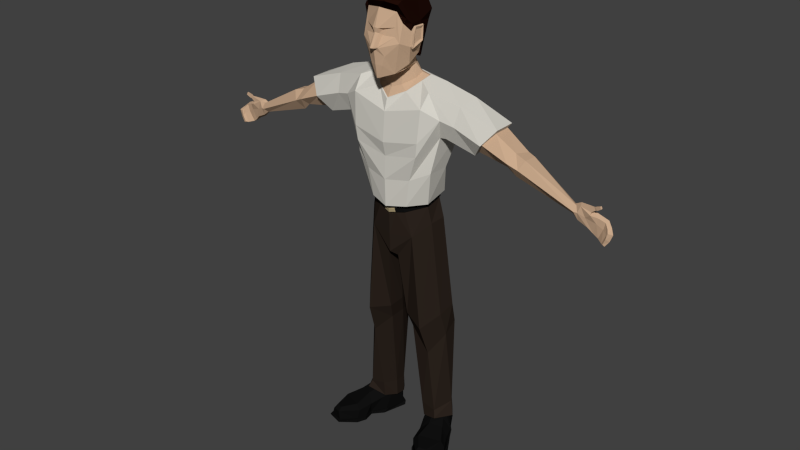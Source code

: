 # Source: father.blend  (saved by Blender 2.74.0; exported with 4.5.12 LTS)
import bpy
from mathutils import Matrix  # noqa: F401  (used for matrix-valued properties, if any)

bpy.ops.wm.read_factory_settings(use_empty=True)
scene = bpy.context.scene
scene.name = 'Scene'

# ---- collections
col_collection_1 = bpy.data.collections.new('Collection 1'); scene.collection.children.link(col_collection_1)

# ---- materials (node trees are filled in below, after node groups)
mat_character_dad_skin = bpy.data.materials.new('character.dad.skin')
mat_character_dad_skin.alpha_threshold = 0.0
mat_character_dad_skin.diffuse_color = (0.5906, 0.402, 0.2664, 1.0)
mat_character_dad_skin.specular_color = (0.0, 0.0, 0.0)
mat_character_dad_skin.roughness = 0.5
mat_character_dad_hair = bpy.data.materials.new('character.dad.hair')
mat_character_dad_hair.alpha_threshold = 0.0
mat_character_dad_hair.diffuse_color = (0.01444, 0.004025, 0.002428, 1.0)
mat_character_dad_hair.specular_color = (0.0, 0.0, 0.0)
mat_character_dad_hair.roughness = 0.5
mat_character_dad_tshirt = bpy.data.materials.new('character.dad.tshirt')
mat_character_dad_tshirt.alpha_threshold = 0.0
mat_character_dad_tshirt.diffuse_color = (0.6584, 0.6376, 0.5776, 1.0)
mat_character_dad_tshirt.specular_color = (0.0, 0.0, 0.0)
mat_character_dad_tshirt.roughness = 0.5
mat_character_dad_pants = bpy.data.materials.new('character.dad.pants')
mat_character_dad_pants.alpha_threshold = 0.0
mat_character_dad_pants.diffuse_color = (0.02519, 0.01764, 0.01298, 1.0)
mat_character_dad_pants.specular_color = (0.0, 0.0, 0.0)
mat_character_dad_pants.roughness = 0.5
mat_character_dad_belt = bpy.data.materials.new('character.dad.belt')
mat_character_dad_belt.alpha_threshold = 0.0
mat_character_dad_belt.diffuse_color = (0.005605, 0.005605, 0.005605, 1.0)
mat_character_dad_belt.specular_color = (0.0, 0.0, 0.0)
mat_character_dad_belt.roughness = 0.5
mat_character_dad_belt_2 = bpy.data.materials.new('character.dad.belt.2')
mat_character_dad_belt_2.alpha_threshold = 0.0
mat_character_dad_belt_2.diffuse_color = (0.3763, 0.3005, 0.1714, 1.0)
mat_character_dad_belt_2.specular_color = (0.0, 0.0, 0.0)
mat_character_dad_belt_2.roughness = 0.5

# ---- material node trees
mat_character_dad_skin.use_nodes = True; mat_character_dad_skin.node_tree.nodes.clear()
_N = mat_character_dad_skin.node_tree.nodes; _L = mat_character_dad_skin.node_tree.links
n0 = _N.new('ShaderNodeOutputMaterial'); n0.name = 'Material Output'; n0.location = (300, 300)
n1 = _N.new('ShaderNodeBsdfDiffuse'); n1.name = 'Diffuse BSDF'; n1.location = (10, 300)
n1.inputs[0].default_value = (0.5926, 0.4017, 0.2646, 1.0)
_L.new(n1.outputs[0], n0.inputs[0])
n0.is_active_output = True
mat_character_dad_hair.use_nodes = True; mat_character_dad_hair.node_tree.nodes.clear()
_N = mat_character_dad_hair.node_tree.nodes; _L = mat_character_dad_hair.node_tree.links
n0 = _N.new('ShaderNodeOutputMaterial'); n0.name = 'Material Output'; n0.location = (300, 300)
n1 = _N.new('ShaderNodeBsdfDiffuse'); n1.name = 'Diffuse BSDF'; n1.location = (10, 300)
n1.inputs[0].default_value = (0.01467, 0.004153, 0.002416, 1.0)
_L.new(n1.outputs[0], n0.inputs[0])
n0.is_active_output = True
mat_character_dad_tshirt.use_nodes = True; mat_character_dad_tshirt.node_tree.nodes.clear()
_N = mat_character_dad_tshirt.node_tree.nodes; _L = mat_character_dad_tshirt.node_tree.links
n0 = _N.new('ShaderNodeOutputMaterial'); n0.name = 'Material Output'; n0.location = (300, 300)
n1 = _N.new('ShaderNodeBsdfDiffuse'); n1.name = 'Diffuse BSDF'; n1.location = (10, 300)
n1.inputs[0].default_value = (0.6619, 0.641, 0.5807, 1.0)
_L.new(n1.outputs[0], n0.inputs[0])
n0.is_active_output = True
mat_character_dad_pants.use_nodes = True; mat_character_dad_pants.node_tree.nodes.clear()
_N = mat_character_dad_pants.node_tree.nodes; _L = mat_character_dad_pants.node_tree.links
n0 = _N.new('ShaderNodeOutputMaterial'); n0.name = 'Material Output'; n0.location = (300, 300)
n1 = _N.new('ShaderNodeBsdfDiffuse'); n1.name = 'Diffuse BSDF'; n1.location = (10, 300)
n1.inputs[0].default_value = (0.02539, 0.01744, 0.01295, 1.0)
_L.new(n1.outputs[0], n0.inputs[0])
n0.is_active_output = True
mat_character_dad_belt.use_nodes = True; mat_character_dad_belt.node_tree.nodes.clear()
_N = mat_character_dad_belt.node_tree.nodes; _L = mat_character_dad_belt.node_tree.links
n0 = _N.new('ShaderNodeOutputMaterial'); n0.name = 'Material Output'; n0.location = (300, 300)
n1 = _N.new('ShaderNodeBsdfDiffuse'); n1.name = 'Diffuse BSDF'; n1.location = (10, 300)
n1.inputs[0].default_value = (0.005605, 0.005605, 0.005605, 1.0)
_L.new(n1.outputs[0], n0.inputs[0])
n0.is_active_output = True
mat_character_dad_belt_2.use_nodes = True; mat_character_dad_belt_2.node_tree.nodes.clear()
_N = mat_character_dad_belt_2.node_tree.nodes; _L = mat_character_dad_belt_2.node_tree.links
n0 = _N.new('ShaderNodeOutputMaterial'); n0.name = 'Material Output'; n0.location = (300, 300)
n1 = _N.new('ShaderNodeBsdfDiffuse'); n1.name = 'Diffuse BSDF'; n1.location = (10, 300)
n1.inputs[0].default_value = (0.3757, 0.3026, 0.1716, 1.0)
_L.new(n1.outputs[0], n0.inputs[0])
n0.is_active_output = True

# ---- world
world_world = bpy.data.worlds.new('World'); scene.world = world_world
world_world.color = (0.05088, 0.05088, 0.05088)
world_world.use_sun_shadow = False
world_world.sun_shadow_jitter_overblur = 0.0
world_world.cycles.sampling_method = 'MANUAL'
world_world.cycles.sample_map_resolution = 256

# ---- meshes
me_cube_001 = bpy.data.meshes.new('Cube.001')
me_cube_001.from_pydata([(0.4292, -0.4273, 0.02061), (0.5053, -0.02438, 0.01437), (0.154, 0.1747, 0.006615), (0.2874, -0.1402, 0.01437), (0.552, -0.3913, 0.02061), (0.5902, -0.1989, 0.002071), (0.294, 0.2511, 0.006615), (0.3141, -0.3069, 0.002071), (0.2214, -0.04103, 0.002071), (0.4433, 0.07234, 0.002071), (0.4321, -0.4348, 0.03856), (0.5053, -0.02438, 0.03856), (0.1619, 0.1923, 0.03856), (0.2874, -0.1402, 0.03856), (0.555, -0.3988, 0.03856), (0.5902, -0.1989, 0.03856), (0.289, 0.2638, 0.03856), (0.3141, -0.3069, 0.03856), (0.2064, -0.002695, 0.03856), (0.4283, 0.1107, 0.03856), (0.4297, -0.4123, 0.03856), (0.4922, -0.02685, 0.03856), (0.1774, 0.1738, 0.03856), (0.2948, -0.1368, 0.03856), (0.5431, -0.3792, 0.03856), (0.5748, -0.1928, 0.03856), (0.2946, 0.24, 0.03856), (0.3201, -0.2925, 0.03856), (0.2184, -0.01006, 0.03856), (0.4239, 0.09659, 0.03856), (0.438, -0.4113, 0.125), (0.48, 0.02588, 0.1259), (0.1774, 0.1738, 0.1596), (0.2356, -0.04647, 0.1676), (0.5201, -0.3859, 0.1111), (0.5656, -0.1692, 0.08486), (0.2946, 0.24, 0.1596), (0.3099, -0.2805, 0.1216), (0.1993, 0.04351, 0.1833), (0.4099, 0.1482, 0.1633), (0.5364, -0.1837, 0.1438), (0.4589, -0.0654, 0.1849), (0.3524, -0.2626, 0.1643), (0.4435, -0.3741, 0.1497), (0.3474, -0.1058, 0.2008), (0.5053, -0.3568, 0.1416), (0.4168, 0.00203, 0.2243), (0.318, -0.0304, 0.2301), (0.5505, -0.09984, 0.002071), (0.2798, -0.2253, 0.002071), (0.5505, -0.09984, 0.03736), (0.2798, -0.2253, 0.03736), (0.535, -0.09802, 0.03736), (0.2862, -0.2161, 0.03736), (0.5108, -0.06817, 0.1112), (0.2801, -0.1512, 0.1375), (0.4099, 0.04985, 0.2445), (0.2101, 0.1695, 0.2768), (0.2778, 0.01466, 0.2564), (0.2934, 0.2165, 0.2768), (0.2402, 0.05915, 0.25), (0.3939, 0.1128, 0.2504), (0.3983, 0.02434, 0.2679), (0.3272, 0.007371, 0.2776), (0.2551, -0.06723, 2.302), (0.3352, -0.1573, 3.245), (0.235, 0.1066, 2.327), (0.3598, 0.03631, 3.291), (0.2906, 0.1206, 2.335), (0.3062, -0.1085, 2.299), (0.3622, 0.03754, 2.588), (0.3622, -0.1552, 2.591), (0.2166, -0.08316, 3.295), (0.2305, 0.009326, 3.323), (0.4212, -0.1189, 2.896), (0.2547, 0.1918, 3.086), (0.09679, 0.1587, 2.332), (0.1696, 0.1839, 2.343), (0.2309, 0.1968, 2.525), (0.1083, 0.05674, 3.323), (0.2436, 0.216, 2.676), (0.4353, 0.1285, 2.903), (0.1696, -0.2156, 2.276), (0.3227, -0.2405, 3.131), (0.2089, -0.2273, 2.514), (0.2909, -0.2544, 2.738), (0.1292, -0.1724, 3.213), (0.1021, -0.1757, 2.263), (1.668, 0.04685, 2.579), (1.705, -0.04453, 2.625), (1.677, -0.01776, 2.51), (1.658, -0.03169, 2.589), (0.7217, -0.08046, 2.822), (0.7472, 0.1119, 2.88), (0.9157, 0.1008, 3.076), (0.9159, -0.08688, 3.073), (0.7606, 0.08993, 2.896), (0.8922, 0.08111, 3.04), (0.7396, -0.06129, 2.853), (0.8922, -0.06687, 3.037), (1.108, 0.04761, 2.767), (1.161, 0.05143, 2.892), (1.07, -0.04223, 2.741), (1.157, -0.06444, 2.896), (1.002, -0.0602, 2.803), (1.065, -0.05221, 2.925), (1.03, 0.04876, 2.811), (1.101, 0.0646, 2.907), (0.46, -0.1795, 3.059), (0.3068, -0.2597, 2.858), (1.679, 0.00635, 2.655), (0.8188, -0.1594, 2.947), (0.8159, -0.1329, 2.945), (1.119, -0.1027, 2.819), (1.036, -0.1243, 2.857), (1.548, 0.03017, 2.598), (1.556, 0.004837, 2.656), (1.55, -0.01796, 2.585), (1.58, -0.02845, 2.66), (1.572, -0.05369, 2.616), (0.478, -0.1197, 2.903), (0.5947, -0.108, 3.181), (0.491, 0.1251, 2.964), (0.613, 0.06239, 3.216), (0.575, -0.1603, 3.031), (0.2887, 0.2308, 2.883), (0.4343, 0.1789, 3.061), (1.644, 0.03682, 2.51), (0.8315, 0.1451, 2.978), (0.8264, 0.1208, 2.968), (1.126, 0.09973, 2.817), (1.065, 0.09191, 2.859), (1.557, 0.02831, 2.62), (0.5642, 0.1629, 3.085), (1.592, 0.03558, 2.559), (1.601, 0.006314, 2.679), (1.6, -0.04671, 2.614), (1.596, -0.02493, 2.549), (1.622, -0.04156, 2.672), (1.597, 0.04284, 2.609), (1.719, -0.002981, 2.469), (1.746, -0.01957, 2.561), (1.715, 0.03809, 2.473), (1.763, -0.01986, 2.609), (1.765, 0.01017, 2.625), (1.743, 0.03971, 2.554), (1.686, -0.0357, 2.684), (1.706, -0.03454, 2.646), (1.707, -0.01055, 2.647), (1.685, -0.0127, 2.688), (1.728, -0.03364, 2.692), (1.739, -0.03291, 2.671), (1.737, -0.018, 2.675), (1.73, -0.01889, 2.69), (1.738, -0.03666, 2.702), (1.752, -0.03756, 2.674), (1.754, -0.01772, 2.681), (1.744, -0.01754, 2.7), (1.776, -0.04255, 2.717), (1.786, -0.04324, 2.696), (1.788, -0.02823, 2.7), (1.78, -0.02809, 2.716), (1.822, -0.04636, 2.434), (1.844, -0.05027, 2.483), (1.838, -0.04278, 2.422), (1.857, -0.04487, 2.529), (1.894, -0.03487, 2.528), (1.873, -0.0377, 2.47), (1.802, 0.03979, 2.527), (1.824, 0.02012, 2.599), (1.762, 0.04205, 2.438), (1.815, -0.01084, 2.588), (1.799, -0.009832, 2.529), (1.757, 0.0009813, 2.442), (1.862, -0.002566, 2.562), (1.838, -0.03154, 2.508), (1.847, 0.009497, 2.501), (1.817, 0.008865, 2.421), (1.844, -0.03132, 2.556), (1.803, -0.02916, 2.429), (0.3021, -0.05493, 2.108), (0.3185, 0.07999, 2.122), (0.1192, 0.2293, 2.198), (0.1981, -0.1775, 1.997), (0.2045, 0.1998, 1.935), (0.1069, 0.2412, 2.03), (0.04792, -0.1668, 1.784), (0.09485, 0.1857, 1.809), (0.06902, 0.1905, 1.881), (0.4511, 0.09143, 0.2214), (0.3329, 0.2455, 0.1756), (0.3764, -0.07439, 0.2438), (0.2257, 0.2517, 0.1384), (0.2247, -0.02489, 0.1879), (0.163, 0.1663, 0.166), (0.0886, -0.09769, 1.216), (0.1196, 0.1783, 1.26), (0.2587, 0.1882, 1.342), (0.2736, -0.1631, 1.158), (0.4004, 0.117, 1.325), (0.3845, -0.02441, 1.278), (0.1463, 0.2222, 1.105), (0.2697, 0.2452, 1.197), (0.3831, 0.1767, 1.133), (0.1135, -0.04867, 1.077), (0.2951, -0.07231, 0.8868), (0.3959, 0.04117, 1.059), (0.1613, 0.1661, 0.3355), (0.2228, 0.2251, 0.3466), (0.3226, 0.2332, 0.3577), (0.2192, -0.0445, 0.3367), (0.3527, -0.04818, 0.3063), (0.4198, 0.1137, 0.3508), (0.398, 0.05403, 0.2312), (0.2244, 0.158, 0.2593), (0.2832, 0.02345, 0.2416), (0.2967, 0.1989, 0.2593), (0.2505, 0.06211, 0.236), (0.384, 0.1087, 0.2363), (0.3879, 0.03186, 0.2516), (0.3261, 0.01711, 0.26), (0.3508, 0.05864, 0.5579), (0.2189, 0.1454, 0.5579), (0.2636, 0.03314, 0.5579), (0.2739, 0.1794, 0.5579), (0.2387, 0.06538, 0.5579), (0.3403, 0.1042, 0.5579), (0.3432, 0.04015, 0.5579), (0.2962, 0.02785, 0.5579), (0.2109, -0.08165, 3.294), (0.2241, 0.005685, 3.32), (0.1086, 0.05046, 3.32), (0.1283, -0.1659, 3.216), (0.2109, -0.08165, 3.286), (0.2241, 0.005685, 3.312), (0.1086, 0.05046, 3.312), (0.1283, -0.1659, 3.208), (0.1589, -0.07761, 3.305), (0.1631, -0.01599, 3.337), (0.07916, 0.02845, 3.348), (0.07824, -0.157, 3.253), (0.1254, -0.1008, 3.388), (0.1314, -0.05426, 3.41), (0.08219, -0.001215, 3.433), (0.07783, -0.1445, 3.369), (0.1345, -0.2821, 3.851), (0.1071, -0.2734, 3.373), (0.1696, -0.2973, 3.622), (0.2241, -0.1191, 3.587), (0.1833, -0.08682, 3.513), (0.1349, -0.1999, 3.391), (0.1342, -0.06253, 3.471), (0.1042, -0.01125, 3.478), (0.2104, -0.2205, 3.588), (0.1785, -0.1917, 3.447), (0.1524, -0.1469, 3.424), (0.133, -0.2939, 3.735), (0.2215, -0.1274, 3.715), (0.2144, -0.2156, 3.707), (0.03504, -0.381, 3.592), (0.02459, -0.3654, 3.727), (0.02947, -0.3346, 3.347), (0.05101, -0.3499, 3.444), (0.0725, -0.3491, 3.517), (0.02376, -0.3515, 3.687), (0.04453, -0.326, 3.717), (0.1333, -0.3024, 3.666), (0.1113, -0.1791, 2.248), (0.09895, 0.1622, 2.33), (0.243, 0.1008, 2.319), (0.2596, -0.06927, 2.295), (0.2582, 0.09663, 2.28), (0.1287, -0.1788, 2.198), (0.103, 0.1757, 2.304), (0.2681, -0.0664, 2.257), (0.05565, -0.2017, 2.184), (0.04943, -0.2018, 2.234), (0.1298, -0.1823, 2.202), (0.1113, -0.1863, 2.239), (0.1026, 0.1841, 2.311), (0.09826, 0.168, 2.33), (0.2775, -0.06793, 2.256), (0.2684, -0.0737, 2.283), (0.2509, 0.104, 2.316), (0.04579, -0.2092, 2.227), (0.2669, 0.1025, 2.286), (0.05239, -0.2055, 2.19), (0.0492, -0.2122, 2.193), (0.04457, -0.2148, 2.219), (0.03923, -0.3321, 3.67), (0.218, -0.2074, 3.569), (0.2355, -0.1131, 3.617), (0.2404, -0.113, 3.747), (0.2238, -0.1933, 3.742), (0.229, -0.2051, 3.579), (0.2467, -0.1209, 3.624), (0.2517, -0.1208, 3.739), (0.2361, -0.1854, 3.738), (0.2212, -0.2084, 3.677), (0.2201, -0.2176, 3.594), (0.225, -0.21, 3.595), (0.2272, -0.196, 3.661), (0.2274, -0.193, 3.63), (0.2241, -0.1828, 3.606), (0.2358, -0.1286, 3.635), (0.2392, -0.1259, 3.718), (0.2284, -0.1784, 3.716), (0.2216, -0.186, 3.616), (0.2224, -0.1866, 3.661), (0.2228, -0.1815, 3.637), (0.1782, -0.2664, 3.769), (0.201, -0.351, 3.926), (0.2131, -0.3297, 3.952), (0.1677, -0.0922, 3.976), (0.1662, 0.02642, 3.915), (0.2227, -0.1195, 3.768), (0.2274, -0.09679, 3.616), (0.1945, 0.0509, 3.816), (0.175, 0.03866, 3.736), (0.1522, 0.005261, 3.556), (0.1803, -0.06482, 3.476), (0.1425, -0.06088, 3.487), (0.1379, -0.003508, 3.465), (0.2248, -0.2154, 3.766), (0.2141, -0.2663, 3.808), (-0.4292, -0.4273, 0.02061), (-0.5053, -0.02438, 0.01437), (-0.154, 0.1747, 0.006615), (-0.2874, -0.1402, 0.01437), (-0.552, -0.3913, 0.02061), (-0.5902, -0.1989, 0.002071), (-0.294, 0.2511, 0.006615), (-0.3141, -0.3069, 0.002071), (-0.2214, -0.04103, 0.002071), (-0.4433, 0.07234, 0.002071), (-0.4321, -0.4348, 0.03856), (-0.5053, -0.02438, 0.03856), (-0.1619, 0.1923, 0.03856), (-0.2874, -0.1402, 0.03856), (-0.555, -0.3988, 0.03856), (-0.5902, -0.1989, 0.03856), (-0.289, 0.2638, 0.03856), (-0.3141, -0.3069, 0.03856), (-0.2064, -0.002695, 0.03856), (-0.4283, 0.1107, 0.03856), (-0.4297, -0.4123, 0.03856), (-0.4922, -0.02685, 0.03856), (-0.1774, 0.1738, 0.03856), (-0.2948, -0.1368, 0.03856), (-0.5431, -0.3792, 0.03856), (-0.5748, -0.1928, 0.03856), (-0.2946, 0.24, 0.03856), (-0.3201, -0.2925, 0.03856), (-0.2184, -0.01006, 0.03856), (-0.4239, 0.09659, 0.03856), (-0.438, -0.4113, 0.125), (-0.48, 0.02588, 0.1259), (-0.1774, 0.1738, 0.1596), (-0.2356, -0.04647, 0.1676), (-0.5201, -0.3859, 0.1111), (-0.5656, -0.1692, 0.08486), (-0.2946, 0.24, 0.1596), (-0.3099, -0.2805, 0.1216), (-0.1993, 0.04351, 0.1833), (-0.4099, 0.1482, 0.1633), (-0.5364, -0.1837, 0.1438), (-0.4589, -0.0654, 0.1849), (-0.3524, -0.2626, 0.1643), (-0.4435, -0.3741, 0.1497), (-0.3474, -0.1058, 0.2008), (-0.5053, -0.3568, 0.1416), (-0.4168, 0.00203, 0.2243), (-0.318, -0.0304, 0.2301), (-0.5505, -0.09984, 0.002071), (-0.2798, -0.2253, 0.002071), (-0.5505, -0.09984, 0.03736), (-0.2798, -0.2253, 0.03736), (-0.535, -0.09802, 0.03736), (-0.2862, -0.2161, 0.03736), (-0.5108, -0.06817, 0.1112), (-0.2801, -0.1512, 0.1375), (-0.4099, 0.04985, 0.2445), (-0.2101, 0.1695, 0.2768), (-0.2778, 0.01466, 0.2564), (-0.2934, 0.2165, 0.2768), (-0.2402, 0.05915, 0.25), (-0.3939, 0.1128, 0.2504), (-0.3983, 0.02434, 0.2679), (-0.3272, 0.007371, 0.2776), (-0.2551, -0.06723, 2.302), (-0.3352, -0.1573, 3.245), (-0.235, 0.1066, 2.327), (-0.3598, 0.03631, 3.291), (-0.2906, 0.1206, 2.335), (-0.3062, -0.1085, 2.299), (-0.3622, 0.03754, 2.588), (-0.3622, -0.1552, 2.591), (-0.2166, -0.08316, 3.295), (-0.2305, 0.009326, 3.323), (-0.4212, -0.1189, 2.896), (-0.2547, 0.1918, 3.086), (-0.09679, 0.1587, 2.332), (-0.1696, 0.1839, 2.343), (-0.2309, 0.1968, 2.525), (-0.1083, 0.05674, 3.323), (-0.2436, 0.216, 2.676), (-0.4353, 0.1285, 2.903), (-0.1696, -0.2156, 2.276), (-0.3227, -0.2405, 3.131), (-0.2089, -0.2273, 2.514), (-0.2909, -0.2544, 2.738), (-0.1292, -0.1724, 3.213), (-0.1021, -0.1757, 2.263), (-1.668, 0.04685, 2.579), (-1.705, -0.04453, 2.625), (-1.677, -0.01776, 2.51), (-1.658, -0.03169, 2.589), (-0.7217, -0.08046, 2.822), (-0.7472, 0.1119, 2.88), (-0.9157, 0.1008, 3.076), (-0.9159, -0.08688, 3.073), (-0.7606, 0.08993, 2.896), (-0.8922, 0.08111, 3.04), (-0.7396, -0.06129, 2.853), (-0.8922, -0.06687, 3.037), (-1.108, 0.04761, 2.767), (-1.161, 0.05143, 2.892), (-1.07, -0.04223, 2.741), (-1.157, -0.06444, 2.896), (-1.002, -0.0602, 2.803), (-1.065, -0.05221, 2.925), (-1.03, 0.04876, 2.811), (-1.101, 0.0646, 2.907), (-0.46, -0.1795, 3.059), (-0.3068, -0.2597, 2.858), (-1.679, 0.00635, 2.655), (-0.8188, -0.1594, 2.947), (-0.8159, -0.1329, 2.945), (-1.119, -0.1027, 2.819), (-1.036, -0.1243, 2.857), (-1.548, 0.03017, 2.598), (-1.556, 0.004837, 2.656), (-1.55, -0.01796, 2.585), (-1.58, -0.02845, 2.66), (-1.572, -0.05369, 2.616), (-0.478, -0.1197, 2.903), (-0.5947, -0.108, 3.181), (-0.491, 0.1251, 2.964), (-0.613, 0.06239, 3.216), (-0.575, -0.1603, 3.031), (-0.2887, 0.2308, 2.883), (-0.4343, 0.1789, 3.061), (-1.644, 0.03682, 2.51), (-0.8315, 0.1451, 2.978), (-0.8264, 0.1208, 2.968), (-1.126, 0.09973, 2.817), (-1.065, 0.09191, 2.859), (-1.557, 0.02831, 2.62), (-0.5642, 0.1629, 3.085), (-1.592, 0.03558, 2.559), (-1.601, 0.006314, 2.679), (-1.6, -0.04671, 2.614), (-1.596, -0.02493, 2.549), (-1.622, -0.04156, 2.672), (-1.597, 0.04284, 2.609), (-1.719, -0.002981, 2.469), (-1.746, -0.01957, 2.561), (-1.715, 0.03809, 2.473), (-1.763, -0.01986, 2.609), (-1.765, 0.01017, 2.625), (-1.743, 0.03971, 2.554), (-1.686, -0.0357, 2.684), (-1.706, -0.03454, 2.646), (-1.707, -0.01055, 2.647), (-1.685, -0.0127, 2.688), (-1.728, -0.03364, 2.692), (-1.739, -0.03291, 2.671), (-1.737, -0.018, 2.675), (-1.73, -0.01889, 2.69), (-1.738, -0.03666, 2.702), (-1.752, -0.03756, 2.674), (-1.754, -0.01772, 2.681), (-1.744, -0.01754, 2.7), (-1.776, -0.04255, 2.717), (-1.786, -0.04324, 2.696), (-1.788, -0.02823, 2.7), (-1.78, -0.02809, 2.716), (-1.822, -0.04636, 2.434), (-1.844, -0.05027, 2.483), (-1.838, -0.04278, 2.422), (-1.857, -0.04487, 2.529), (-1.894, -0.03487, 2.528), (-1.873, -0.0377, 2.47), (-1.802, 0.03979, 2.527), (-1.824, 0.02012, 2.599), (-1.762, 0.04205, 2.438), (-1.815, -0.01084, 2.588), (-1.799, -0.009832, 2.529), (-1.757, 0.0009813, 2.442), (-1.862, -0.002566, 2.562), (-1.838, -0.03154, 2.508), (-1.847, 0.009497, 2.501), (-1.817, 0.008865, 2.421), (-1.844, -0.03132, 2.556), (-1.803, -0.02916, 2.429), (-0.3021, -0.05493, 2.108), (-0.3185, 0.07999, 2.122), (-0.1192, 0.2293, 2.198), (-0.1981, -0.1775, 1.997), (-0.2045, 0.1998, 1.935), (-0.1069, 0.2412, 2.03), (-0.04792, -0.1668, 1.784), (-0.09485, 0.1857, 1.809), (-0.06902, 0.1905, 1.881), (-0.4511, 0.09143, 0.2214), (-0.3329, 0.2455, 0.1756), (-0.3764, -0.07439, 0.2438), (-0.2257, 0.2517, 0.1384), (-0.2247, -0.02489, 0.1879), (-0.163, 0.1663, 0.166), (-0.0886, -0.09769, 1.216), (-0.1196, 0.1783, 1.26), (-0.2587, 0.1882, 1.342), (-0.2736, -0.1631, 1.158), (-0.4004, 0.117, 1.325), (-0.3845, -0.02441, 1.278), (-0.1463, 0.2222, 1.105), (-0.2697, 0.2452, 1.197), (-0.3831, 0.1767, 1.133), (-0.1135, -0.04867, 1.077), (-0.2951, -0.07231, 0.8868), (-0.3959, 0.04117, 1.059), (-0.1613, 0.1661, 0.3355), (-0.2228, 0.2251, 0.3466), (-0.3226, 0.2332, 0.3577), (-0.2192, -0.0445, 0.3367), (-0.3527, -0.04818, 0.3063), (-0.4198, 0.1137, 0.3508), (-0.398, 0.05403, 0.2312), (-0.2244, 0.158, 0.2593), (-0.2832, 0.02345, 0.2416), (-0.2967, 0.1989, 0.2593), (-0.2505, 0.06211, 0.236), (-0.384, 0.1087, 0.2363), (-0.3879, 0.03186, 0.2516), (-0.3261, 0.01711, 0.26), (-0.3508, 0.05864, 0.5579), (-0.2189, 0.1454, 0.5579), (-0.2636, 0.03314, 0.5579), (-0.2739, 0.1794, 0.5579), (-0.2387, 0.06538, 0.5579), (-0.3403, 0.1042, 0.5579), (-0.3432, 0.04015, 0.5579), (-0.2962, 0.02785, 0.5579), (-0.2109, -0.08165, 3.294), (-0.2241, 0.005685, 3.32), (-0.1086, 0.05046, 3.32), (-0.1283, -0.1659, 3.216), (-0.2109, -0.08165, 3.286), (-0.2241, 0.005685, 3.312), (-0.1086, 0.05046, 3.312), (-0.1283, -0.1659, 3.208), (-0.1589, -0.07761, 3.305), (-0.1631, -0.01599, 3.337), (-0.07916, 0.02845, 3.348), (-0.07824, -0.157, 3.253), (-0.1254, -0.1008, 3.388), (-0.1314, -0.05426, 3.41), (-0.08219, -0.001215, 3.433), (-0.07783, -0.1445, 3.369), (0.0, 0.2014, 3.042), (0.0, 0.1737, 2.335), (0.0, -0.2702, 3.052), (0.0, -0.2168, 2.237), (0.0, -0.2645, 2.25), (0.0, 0.2102, 2.351), (0.0, -0.2722, 2.484), (0.0, 0.2169, 2.46), (0.0, 0.09328, 3.308), (0.0, -0.2403, 3.146), (0.0, -0.2642, 2.682), (0.0, 0.2259, 2.608), (0.0, -0.2921, 2.804), (0.0, 0.2238, 2.825), (0.0, 0.2337, 2.183), (0.0, -0.2162, 1.976), (0.0, 0.2189, 2.024), (1.168e-17, -0.2107, 1.821), (0.0, 0.1582, 1.9), (0.0, 0.08496, 3.305), (0.0, -0.2301, 3.153), (0.0, 0.08496, 3.297), (0.0, -0.2301, 3.145), (0.0, 0.05136, 3.362), (0.0, -0.186, 3.225), (0.0, 0.02884, 3.454), (0.0, -0.1713, 3.35), (-0.1345, -0.2821, 3.851), (0.0, -0.3231, 3.873), (-0.1071, -0.2734, 3.373), (0.0, -0.3495, 3.338), (-0.1696, -0.2973, 3.622), (1.395e-18, -0.4261, 3.587), (-0.2241, -0.1191, 3.587), (-0.1833, -0.08682, 3.513), (0.0, -0.217, 3.349), (-0.1349, -0.1999, 3.391), (-0.1342, -0.06253, 3.471), (-0.1042, -0.01125, 3.478), (0.0, 0.0343, 3.486), (-0.2104, -0.2205, 3.588), (-0.1785, -0.1917, 3.447), (-0.1524, -0.1469, 3.424), (-0.133, -0.2939, 3.735), (0.0, -0.367, 3.73), (-0.2215, -0.1274, 3.715), (-0.2144, -0.2156, 3.707), (0.0, -0.3861, 3.575), (-0.03504, -0.381, 3.592), (-0.02459, -0.3654, 3.727), (0.0, -0.3135, 3.325), (-0.02947, -0.3346, 3.347), (-0.05101, -0.3499, 3.444), (-0.0725, -0.3491, 3.517), (-0.02376, -0.3515, 3.687), (1.754e-18, -0.3665, 3.695), (-0.04453, -0.326, 3.717), (-0.1333, -0.3024, 3.666), (-0.1113, -0.1791, 2.248), (0.0, -0.22, 2.223), (-0.09895, 0.1622, 2.33), (-0.243, 0.1008, 2.319), (0.0, 0.1762, 2.332), (-0.2596, -0.06927, 2.295), (0.0, -0.2192, 2.174), (-0.2582, 0.09663, 2.28), (-0.1287, -0.1788, 2.198), (-0.103, 0.1757, 2.304), (0.0, 0.1877, 2.302), (-0.2681, -0.0664, 2.257), (-0.05565, -0.2017, 2.184), (-0.04943, -0.2018, 2.234), (-0.1298, -0.1823, 2.202), (-0.1113, -0.1863, 2.239), (-0.1026, 0.1841, 2.311), (-0.09826, 0.168, 2.33), (0.0, 0.197, 2.311), (0.0, 0.1827, 2.332), (-0.2775, -0.06793, 2.256), (-0.2684, -0.0737, 2.283), (-0.2509, 0.104, 2.316), (-0.04579, -0.2092, 2.227), (0.0, -0.2275, 2.217), (0.0, -0.2231, 2.18), (-0.2669, 0.1025, 2.286), (-0.05239, -0.2055, 2.19), (0.0, -0.2277, 2.212), (0.0, -0.2246, 2.186), (-0.0492, -0.2122, 2.193), (-0.04457, -0.2148, 2.219), (-0.03923, -0.3321, 3.67), (-0.218, -0.2074, 3.569), (-0.2355, -0.1131, 3.617), (-0.2404, -0.113, 3.747), (-0.2238, -0.1933, 3.742), (-0.229, -0.2051, 3.579), (-0.2467, -0.1209, 3.624), (-0.2517, -0.1208, 3.739), (-0.2361, -0.1854, 3.738), (-0.2212, -0.2084, 3.677), (-0.2201, -0.2176, 3.594), (-0.225, -0.21, 3.595), (-0.2272, -0.196, 3.661), (-0.2274, -0.193, 3.63), (-0.2241, -0.1828, 3.606), (-0.2358, -0.1286, 3.635), (-0.2392, -0.1259, 3.718), (-0.2284, -0.1784, 3.716), (-0.2216, -0.186, 3.616), (-0.2224, -0.1866, 3.661), (-0.2228, -0.1815, 3.637), (-0.1712, -0.2604, 3.768), (-0.1557, -0.2188, 3.878), (0.1025, -0.3842, 3.945), (0.1114, -0.3706, 3.97), (-0.002364, -0.09617, 4.015), (0.02108, 0.05644, 3.96), (-0.1541, -0.1702, 3.892), (-0.1605, -0.07914, 3.904), (-0.1776, 0.01406, 3.873), (-0.2221, -0.08671, 3.856), (-0.229, -0.09621, 3.621), (-0.2051, 0.05048, 3.793), (-0.1944, 0.0393, 3.69), (-0.1393, 0.01352, 3.549), (-0.1755, -0.05016, 3.5), (0.002393, 0.1167, 3.853), (0.02102, 0.1249, 3.739), (0.03441, 0.06383, 3.565), (-0.1408, -0.0331, 3.455), (-0.09904, 0.01297, 3.462), (0.02004, 0.04617, 3.466), (-0.2276, -0.1998, 3.851), (-0.1972, -0.2498, 3.84), (-0.1093, -0.3243, 3.909), (-0.1367, -0.08009, 3.977), (-0.1155, -0.2232, 3.961), (-0.1626, 0.03534, 3.894), (-0.1616, 0.08716, 3.837), (-0.04641, 0.02764, 3.464), (-0.07952, 0.04124, 3.564), (-0.1209, 0.09445, 3.737), (-3.146e-26, -0.3694, 3.451), (0.05402, 0.01432, 1.766), (0.1593, 0.07072, 0.177), (0.07738, 0.04033, 1.238), (0.1068, 0.08677, 1.091), (0.1563, 0.0608, 0.3361), (-0.05174, 0.002868, 1.752), (-0.1593, 0.07072, 0.177), (-0.07738, 0.04033, 1.238), (-0.1068, 0.08677, 1.091), (-0.1563, 0.0608, 0.3361), (0.003097, -0.01979, 1.834), (0.04964, 0.01057, 1.812), (-0.04345, 0.01057, 1.812), (0.03504, -0.381, 3.582), (-0.03504, -0.381, 3.582), (0.0, -0.4182, 3.58), (0.01752, -0.4144, 3.589), (0.01188, -0.3641, 3.693), (0.01752, -0.4104, 3.581), (-0.01752, -0.4104, 3.581), (-0.01752, -0.4144, 3.589), (-0.01188, -0.3641, 3.693)], [], [(16, 12, 22, 26), (49, 3, 1, 48), (0, 7, 5, 4), (14, 15, 25, 24), (8, 2, 6, 9), (3, 8, 9, 1), (19, 16, 26, 29), (10, 14, 24, 20), (4, 14, 10, 0), (6, 16, 19, 9), (5, 15, 14, 4), (2, 12, 16, 6), (49, 51, 13, 3), (3, 13, 18, 8), (0, 10, 17, 7), (48, 50, 15, 5), (8, 18, 12, 2), (9, 19, 11, 1), (26, 22, 32, 36), (24, 25, 35, 34), (29, 26, 36, 39), (20, 24, 34, 30), (51, 17, 27, 53), (18, 13, 23, 28), (17, 10, 20, 27), (50, 11, 21, 52), (12, 18, 28, 22), (11, 19, 29, 21), (30, 34, 45, 43), (43, 45, 40, 42), (42, 40, 41, 44), (53, 27, 37, 55), (28, 23, 33, 38), (27, 20, 30, 37), (52, 21, 31, 54), (22, 28, 38, 32), (21, 29, 39, 31), (34, 35, 40, 45), (37, 30, 43, 42), (44, 41, 46, 47), (25, 52, 54, 35), (23, 53, 55, 33), (15, 50, 52, 25), (13, 51, 53, 23), (1, 11, 50, 48), (7, 17, 51, 49), (7, 49, 48, 5), (37, 42, 44, 55), (47, 33, 55, 44), (41, 40, 35, 54), (31, 46, 41, 54), (47, 46, 62, 63), (46, 31, 56, 62), (33, 47, 63, 58), (39, 36, 59, 61), (36, 32, 57, 59), (38, 33, 58, 60), (32, 38, 60, 57), (31, 39, 61, 56), (77, 68, 66, 76), (68, 69, 64, 66), (69, 82, 87, 64), (71, 84, 82, 69), (70, 71, 69, 68), (78, 70, 68, 77), (80, 81, 70, 78), (81, 74, 71, 70), (108, 109, 85, 74), (83, 65, 72, 86), (65, 67, 73, 72), (75, 570, 578, 79), (74, 85, 84, 71), (67, 75, 79, 73), (581, 80, 78, 577), (577, 78, 77, 575), (575, 77, 76, 571), (139, 135, 110, 88), (583, 125, 80, 581), (125, 126, 81, 80), (109, 582, 580, 85), (85, 580, 576, 84), (82, 574, 573, 87), (572, 83, 86, 579), (84, 576, 574, 82), (123, 121, 95, 94), (138, 136, 91, 89), (136, 137, 90, 91), (134, 139, 88, 127), (124, 120, 92, 111), (133, 123, 94, 128), (120, 122, 93, 92), (94, 95, 99, 97), (111, 92, 98, 112), (128, 94, 97, 129), (92, 93, 96, 98), (107, 105, 103, 101), (114, 104, 102, 113), (131, 107, 101, 130), (104, 106, 100, 102), (98, 96, 106, 104), (129, 97, 107, 131), (112, 98, 104, 114), (97, 99, 105, 107), (99, 112, 114, 105), (105, 114, 113, 103), (95, 111, 112, 99), (121, 124, 111, 95), (135, 138, 146, 149), (83, 572, 582, 109), (65, 83, 108), (103, 113, 119, 118), (101, 103, 118, 116), (113, 102, 117, 119), (130, 101, 116, 132), (102, 100, 115, 117), (65, 108, 124, 121), (74, 81, 122, 120), (126, 67, 123, 133), (108, 74, 120, 124), (67, 65, 121, 123), (81, 126, 133, 122), (100, 130, 132, 115), (96, 129, 131, 106), (106, 131, 130, 100), (93, 128, 129, 96), (122, 133, 128, 93), (137, 134, 127, 90), (75, 67, 126, 125), (570, 75, 125, 583), (115, 132, 139, 134), (118, 119, 136, 138), (116, 118, 138, 135), (119, 117, 137, 136), (132, 116, 135, 139), (117, 115, 134, 137), (127, 88, 145, 142), (88, 110, 144, 145), (177, 176, 167, 164), (176, 174, 166, 167), (89, 91, 141, 143), (110, 89, 143, 144), (90, 127, 142, 140), (91, 90, 140, 141), (149, 146, 150, 153), (110, 135, 149, 148), (89, 110, 148, 147), (138, 89, 147, 146), (153, 150, 154, 157), (148, 149, 153, 152), (147, 148, 152, 151), (146, 147, 151, 150), (157, 154, 158, 161), (152, 153, 157, 156), (151, 152, 156, 155), (150, 151, 155, 154), (161, 158, 159, 160), (156, 157, 161, 160), (155, 156, 160, 159), (154, 155, 159, 158), (166, 165, 163, 167), (162, 164, 167, 163), (178, 175, 163, 165), (174, 178, 165, 166), (179, 177, 164, 162), (175, 179, 162, 163), (141, 140, 173, 172), (140, 142, 170, 173), (144, 143, 171, 169), (143, 141, 172, 171), (145, 144, 169, 168), (142, 145, 168, 170), (172, 173, 179, 175), (173, 170, 177, 179), (169, 171, 178, 174), (171, 172, 175, 178), (168, 169, 174, 176), (170, 168, 176, 177), (272, 275, 634, 585, 183), (273, 271, 181, 182), (638, 273, 182, 584), (274, 272, 183, 180), (271, 274, 180, 181), (207, 208, 192, 194), (584, 182, 185, 586), (182, 181, 184, 185), (183, 585, 587, 186), (717, 207, 194, 714), (185, 184, 187, 188), (586, 185, 188, 588), (211, 210, 193, 191), (208, 209, 190, 192), (212, 211, 191, 189), (209, 212, 189, 190), (723, 588, 188, 724), (181, 180, 200, 199), (180, 183, 198, 200), (184, 181, 199, 197), (183, 186, 195, 198), (713, 187, 196, 715), (187, 184, 197, 196), (199, 200, 206, 203), (715, 196, 201, 716), (198, 195, 204, 205), (197, 199, 203, 202), (200, 198, 205, 206), (196, 197, 202, 201), (203, 206, 212, 209), (206, 205, 211, 212), (202, 203, 209, 208), (205, 204, 210, 211), (716, 201, 207, 717), (201, 202, 208, 207), (63, 62, 219, 220), (62, 56, 213, 219), (58, 63, 220, 215), (61, 59, 216, 218), (59, 57, 214, 216), (60, 58, 215, 217), (57, 60, 217, 214), (56, 61, 218, 213), (220, 219, 227, 228), (219, 213, 221, 227), (215, 220, 228, 223), (218, 216, 224, 226), (216, 214, 222, 224), (217, 215, 223, 225), (214, 217, 225, 222), (213, 218, 226, 221), (86, 72, 229, 232), (79, 578, 589, 231), (579, 86, 232, 590), (72, 73, 230, 229), (73, 79, 231, 230), (232, 229, 233, 236), (231, 589, 591, 235), (590, 232, 236, 592), (229, 230, 234, 233), (230, 231, 235, 234), (236, 233, 237, 240), (235, 591, 593, 239), (592, 236, 240, 594), (233, 234, 238, 237), (234, 235, 239, 238), (240, 237, 241, 244), (239, 593, 595, 243), (594, 240, 244, 596), (237, 238, 242, 241), (238, 239, 243, 242), (617, 728, 732, 727), (253, 254, 249, 248), (245, 310, 324, 311), (249, 251, 321, 320), (258, 257, 315, 323), (246, 261, 620, 605, 250), (255, 254, 246, 250), (251, 252, 322, 321), (248, 249, 320, 316), (595, 609, 252, 243), (243, 252, 251, 242), (244, 250, 605, 596), (251, 249, 254, 255), (247, 246, 254, 253), (252, 609, 701, 322), (598, 245, 311, 683), (242, 251, 255, 241), (241, 255, 250, 244), (257, 258, 293, 292), (310, 258, 323, 324), (257, 248, 316, 315), (253, 258, 310, 247), (729, 259, 264, 730), (261, 246, 262), (265, 264, 289), (261, 600, 620), (246, 247, 263, 262), (264, 265, 260), (265, 256, 260), (245, 256, 247, 310), (66, 64, 270, 269), (64, 87, 267, 270), (571, 76, 268, 632), (76, 66, 269, 268), (87, 573, 629, 276, 267), (272, 274, 281, 277), (273, 638, 646, 279), (271, 273, 279, 285), (275, 272, 277, 286), (634, 275, 286, 653), (276, 629, 652, 284), (283, 282, 281, 285), (282, 278, 277, 281), (647, 280, 279, 646), (280, 283, 285, 279), (286, 284, 288, 287), (278, 284, 286, 277), (274, 271, 285, 281), (267, 276, 284, 278), (268, 269, 283, 280), (632, 268, 280, 647), (270, 267, 278, 282), (269, 270, 282, 283), (288, 656, 657, 287), (284, 652, 656, 288), (653, 286, 287, 657), (266, 265, 289), (259, 266, 289), (264, 259, 289), (292, 293, 297, 296), (290, 299, 253), (248, 257, 292, 291), (253, 248, 291, 290), (293, 258, 298), (253, 299, 298, 258), (291, 292, 296, 295), (290, 291, 295, 294), (294, 300, 299, 290), (298, 301, 297, 293), (298, 299, 300, 302, 301), (302, 300, 307, 309), (301, 302, 309, 308), (297, 301, 308, 306), (300, 294, 303, 307), (296, 297, 306, 305), (295, 296, 305, 304), (294, 295, 304, 303), (303, 304, 305, 306, 308, 309, 307), (256, 265, 266), (247, 256, 266), (312, 684, 683, 311), (686, 685, 313, 314), (323, 312, 311, 324), (319, 318, 316, 320), (315, 316, 318, 317), (696, 317, 318, 697), (319, 698, 697, 318), (322, 319, 320, 321), (698, 319, 322, 701), (315, 313, 312, 323), (313, 685, 684, 312), (686, 314, 317, 696), (313, 315, 317, 314), (341, 351, 347, 337), (374, 373, 326, 328), (325, 329, 330, 332), (339, 349, 350, 340), (333, 334, 331, 327), (328, 326, 334, 333), (344, 354, 351, 341), (335, 345, 349, 339), (329, 325, 335, 339), (331, 334, 344, 341), (330, 329, 339, 340), (327, 331, 341, 337), (374, 328, 338, 376), (328, 333, 343, 338), (325, 332, 342, 335), (373, 330, 340, 375), (333, 327, 337, 343), (334, 326, 336, 344), (351, 361, 357, 347), (349, 359, 360, 350), (354, 364, 361, 351), (345, 355, 359, 349), (376, 378, 352, 342), (343, 353, 348, 338), (342, 352, 345, 335), (375, 377, 346, 336), (337, 347, 353, 343), (336, 346, 354, 344), (355, 368, 370, 359), (368, 367, 365, 370), (367, 369, 366, 365), (378, 380, 362, 352), (353, 363, 358, 348), (352, 362, 355, 345), (377, 379, 356, 346), (347, 357, 363, 353), (346, 356, 364, 354), (359, 370, 365, 360), (362, 367, 368, 355), (369, 372, 371, 366), (350, 360, 379, 377), (348, 358, 380, 378), (340, 350, 377, 375), (338, 348, 378, 376), (326, 373, 375, 336), (332, 374, 376, 342), (332, 330, 373, 374), (362, 380, 369, 367), (372, 369, 380, 358), (366, 379, 360, 365), (356, 379, 366, 371), (372, 388, 387, 371), (371, 387, 381, 356), (358, 383, 388, 372), (364, 386, 384, 361), (361, 384, 382, 357), (363, 385, 383, 358), (357, 382, 385, 363), (356, 381, 386, 364), (402, 401, 391, 393), (393, 391, 389, 394), (394, 389, 412, 407), (396, 394, 407, 409), (395, 393, 394, 396), (403, 402, 393, 395), (405, 403, 395, 406), (406, 395, 396, 399), (433, 399, 410, 434), (408, 411, 397, 390), (390, 397, 398, 392), (400, 404, 578, 570), (399, 396, 409, 410), (392, 398, 404, 400), (581, 577, 403, 405), (577, 575, 402, 403), (575, 571, 401, 402), (464, 413, 435, 460), (583, 581, 405, 450), (450, 405, 406, 451), (434, 410, 580, 582), (410, 409, 576, 580), (407, 412, 573, 574), (572, 579, 411, 408), (409, 407, 574, 576), (448, 419, 420, 446), (463, 414, 416, 461), (461, 416, 415, 462), (459, 452, 413, 464), (449, 436, 417, 445), (458, 453, 419, 448), (445, 417, 418, 447), (419, 422, 424, 420), (436, 437, 423, 417), (453, 454, 422, 419), (417, 423, 421, 418), (432, 426, 428, 430), (439, 438, 427, 429), (456, 455, 426, 432), (429, 427, 425, 431), (423, 429, 431, 421), (454, 456, 432, 422), (437, 439, 429, 423), (422, 432, 430, 424), (424, 430, 439, 437), (430, 428, 438, 439), (420, 424, 437, 436), (446, 420, 436, 449), (460, 474, 471, 463), (408, 434, 582, 572), (390, 433, 408), (428, 443, 444, 438), (426, 441, 443, 428), (438, 444, 442, 427), (455, 457, 441, 426), (427, 442, 440, 425), (390, 446, 449, 433), (399, 445, 447, 406), (451, 458, 448, 392), (433, 449, 445, 399), (392, 448, 446, 390), (406, 447, 458, 451), (425, 440, 457, 455), (421, 431, 456, 454), (431, 425, 455, 456), (418, 421, 454, 453), (447, 418, 453, 458), (462, 415, 452, 459), (400, 450, 451, 392), (570, 583, 450, 400), (440, 459, 464, 457), (443, 463, 461, 444), (441, 460, 463, 443), (444, 461, 462, 442), (457, 464, 460, 441), (442, 462, 459, 440), (452, 467, 470, 413), (413, 470, 469, 435), (502, 489, 492, 501), (501, 492, 491, 499), (414, 468, 466, 416), (435, 469, 468, 414), (415, 465, 467, 452), (416, 466, 465, 415), (474, 478, 475, 471), (435, 473, 474, 460), (414, 472, 473, 435), (463, 471, 472, 414), (478, 482, 479, 475), (473, 477, 478, 474), (472, 476, 477, 473), (471, 475, 476, 472), (482, 486, 483, 479), (477, 481, 482, 478), (476, 480, 481, 477), (475, 479, 480, 476), (486, 485, 484, 483), (481, 485, 486, 482), (480, 484, 485, 481), (479, 483, 484, 480), (491, 492, 488, 490), (487, 488, 492, 489), (503, 490, 488, 500), (499, 491, 490, 503), (504, 487, 489, 502), (500, 488, 487, 504), (466, 497, 498, 465), (465, 498, 495, 467), (469, 494, 496, 468), (468, 496, 497, 466), (470, 493, 494, 469), (467, 495, 493, 470), (497, 500, 504, 498), (498, 504, 502, 495), (494, 499, 503, 496), (496, 503, 500, 497), (493, 501, 499, 494), (495, 502, 501, 493), (636, 508, 585, 634, 640), (637, 507, 506, 635), (638, 584, 507, 637), (639, 505, 508, 636), (635, 506, 505, 639), (532, 519, 517, 533), (584, 586, 510, 507), (507, 510, 509, 506), (508, 511, 587, 585), (722, 719, 519, 532), (510, 513, 512, 509), (586, 588, 513, 510), (536, 516, 518, 535), (533, 517, 515, 534), (537, 514, 516, 536), (534, 515, 514, 537), (723, 725, 513, 588), (506, 524, 525, 505), (505, 525, 523, 508), (509, 522, 524, 506), (508, 523, 520, 511), (718, 720, 521, 512), (512, 521, 522, 509), (524, 528, 531, 525), (720, 721, 526, 521), (523, 530, 529, 520), (522, 527, 528, 524), (525, 531, 530, 523), (521, 526, 527, 522), (528, 534, 537, 531), (531, 537, 536, 530), (527, 533, 534, 528), (530, 536, 535, 529), (721, 722, 532, 526), (526, 532, 533, 527), (388, 545, 544, 387), (387, 544, 538, 381), (383, 540, 545, 388), (386, 543, 541, 384), (384, 541, 539, 382), (385, 542, 540, 383), (382, 539, 542, 385), (381, 538, 543, 386), (545, 553, 552, 544), (544, 552, 546, 538), (540, 548, 553, 545), (543, 551, 549, 541), (541, 549, 547, 539), (542, 550, 548, 540), (539, 547, 550, 542), (538, 546, 551, 543), (411, 557, 554, 397), (404, 556, 589, 578), (579, 590, 557, 411), (397, 554, 555, 398), (398, 555, 556, 404), (557, 561, 558, 554), (556, 560, 591, 589), (590, 592, 561, 557), (554, 558, 559, 555), (555, 559, 560, 556), (561, 565, 562, 558), (560, 564, 593, 591), (592, 594, 565, 561), (558, 562, 563, 559), (559, 563, 564, 560), (565, 569, 566, 562), (564, 568, 595, 593), (594, 596, 569, 565), (562, 566, 567, 563), (563, 567, 568, 564), (727, 618, 627, 601), (610, 603, 604, 611), (597, 682, 703, 681), (604, 695, 699, 607), (616, 702, 690, 615), (599, 606, 605, 620, 621), (612, 606, 599, 611), (607, 699, 700, 608), (603, 691, 695, 604), (595, 568, 608, 609), (568, 567, 607, 608), (569, 596, 605, 606), (607, 612, 611, 604), (601, 610, 611, 599), (608, 700, 709, 701, 609), (598, 683, 704), (567, 566, 612, 607), (566, 569, 606, 612), (615, 663, 664, 616), (681, 703, 702, 616), (615, 690, 691, 603), (610, 601, 681, 616), (733, 734, 624, 618), (621, 622, 599), (626, 660, 624), (621, 620, 600), (599, 622, 623, 601), (624, 619, 626), (626, 619, 613), (597, 681, 601, 613), (726, 247, 266, 259), (391, 631, 633, 389), (389, 633, 628, 412), (571, 632, 630, 401), (401, 630, 631, 391), (412, 628, 641, 629, 573), (636, 642, 648, 639), (637, 644, 646, 638), (635, 654, 644, 637), (640, 655, 642, 636), (634, 653, 655, 640), (641, 651, 652, 629), (650, 654, 648, 649), (649, 648, 642, 643), (647, 646, 644, 645), (645, 644, 654, 650), (655, 658, 659, 651), (643, 642, 655, 651), (639, 648, 654, 635), (628, 643, 651, 641), (630, 645, 650, 631), (632, 647, 645, 630), (633, 649, 643, 628), (631, 650, 649, 633), (659, 658, 657, 656), (651, 659, 656, 652), (653, 657, 658, 655), (627, 660, 626), (618, 660, 627), (624, 660, 618), (663, 667, 668, 664), (661, 610, 670), (603, 662, 663, 615), (610, 661, 662, 603), (664, 669, 616), (610, 616, 669, 670), (662, 666, 667, 663), (661, 665, 666, 662), (665, 661, 670, 671), (669, 664, 668, 672), (669, 672, 673, 671, 670), (673, 680, 678, 671), (672, 679, 680, 673), (668, 677, 679, 672), (671, 678, 674, 665), (667, 676, 677, 668), (666, 675, 676, 667), (665, 674, 675, 666), (674, 678, 680, 679, 677, 676, 675), (613, 627, 626), (601, 627, 613), (706, 704, 683, 684), (688, 705, 707, 689), (702, 703, 682, 687), (694, 695, 691, 693), (690, 692, 693, 691), (696, 697, 711, 708), (710, 711, 697, 698), (700, 699, 695, 694), (698, 701, 709, 710), (690, 702, 687, 688), (705, 706, 684, 685), (686, 696, 708, 707), (688, 689, 692, 690), (597, 598, 704, 682), (688, 687, 706, 705), (687, 682, 704, 706), (707, 708, 692, 689), (710, 709, 700, 694), (708, 711, 693, 692), (694, 693, 711, 710), (686, 707, 705, 685), (600, 712, 622, 621), (600, 261, 262, 712), (83, 109, 108), (433, 434, 408), (204, 716, 717, 210), (195, 715, 716, 204), (186, 713, 715, 195), (210, 717, 714, 193), (529, 535, 722, 721), (520, 529, 721, 720), (511, 520, 720, 718), (535, 518, 719, 722), (587, 511, 725, 723), (587, 723, 724, 186), (718, 725, 511), (512, 513, 725, 718), (713, 186, 724), (187, 713, 724, 188), (732, 733, 618, 727), (731, 729, 602, 728), (617, 726, 731, 728), (726, 259, 729, 731), (602, 729, 730, 625), (728, 602, 733, 732), (602, 625, 734, 733), (264, 260, 730), (625, 730, 260, 614), (614, 619, 734, 625), (619, 624, 734), (256, 245, 598, 614, 260), (614, 598, 597, 613, 619), (263, 247, 726, 617), (712, 262, 263, 617), (623, 617, 727, 601), (712, 617, 623, 622)])
me_cube_001.polygons.foreach_set('material_index', [4, 4, 4, 4, 4, 4, 4, 4, 4, 4, 4, 4, 4, 4, 4, 4, 4, 4, 4, 4, 4, 4, 4, 4, 4, 4, 4, 4, 4, 4, 4, 4, 4, 4, 4, 4, 4, 4, 4, 4, 4, 4, 4, 4, 4, 4, 4, 4, 4, 4, 4, 4, 4, 4, 4, 4, 4, 4, 4, 2, 2, 2, 2, 2, 2, 2, 2, 2, 2, 2, 2, 2, 2, 2, 2, 2, 0, 2, 2, 2, 2, 2, 2, 2, 2, 0, 0, 0, 2, 2, 2, 2, 2, 2, 2, 0, 0, 0, 0, 0, 0, 0, 0, 0, 0, 2, 2, 0, 2, 2, 0, 0, 0, 0, 0, 2, 2, 2, 2, 2, 2, 0, 0, 0, 2, 2, 0, 2, 2, 0, 0, 0, 0, 0, 0, 0, 0, 0, 0, 0, 0, 0, 0, 0, 0, 0, 0, 0, 0, 0, 0, 0, 0, 0, 0, 0, 0, 0, 0, 0, 0, 0, 0, 0, 0, 0, 0, 0, 0, 0, 0, 0, 0, 0, 0, 0, 0, 3, 3, 3, 3, 3, 3, 3, 3, 3, 3, 3, 3, 3, 3, 3, 3, 3, 3, 3, 3, 3, 3, 3, 3, 3, 3, 3, 3, 3, 3, 3, 3, 3, 3, 3, 4, 4, 4, 4, 4, 4, 4, 4, 4, 4, 4, 4, 4, 4, 4, 4, 2, 2, 2, 2, 2, 0, 0, 0, 0, 0, 0, 0, 0, 0, 0, 0, 0, 0, 0, 0, 0, 0, 1, 1, 1, 0, 0, 1, 1, 0, 0, 0, 0, 0, 1, 1, 0, 0, 0, 1, 1, 0, 0, 0, 0, 0, 0, 0, 0, 0, 3, 3, 3, 3, 3, 4, 4, 4, 4, 4, 4, 4, 4, 4, 4, 5, 4, 4, 4, 4, 4, 4, 4, 5, 5, 5, 0, 0, 0, 0, 0, 0, 0, 0, 0, 0, 0, 0, 0, 0, 0, 0, 0, 0, 0, 0, 0, 0, 0, 0, 1, 1, 1, 1, 1, 1, 1, 1, 1, 1, 1, 1, 1, 4, 4, 4, 4, 4, 4, 4, 4, 4, 4, 4, 4, 4, 4, 4, 4, 4, 4, 4, 4, 4, 4, 4, 4, 4, 4, 4, 4, 4, 4, 4, 4, 4, 4, 4, 4, 4, 4, 4, 4, 4, 4, 4, 4, 4, 4, 4, 4, 4, 4, 4, 4, 4, 4, 4, 4, 4, 4, 4, 2, 2, 2, 2, 2, 2, 2, 2, 2, 2, 2, 2, 2, 2, 2, 2, 2, 0, 2, 2, 2, 2, 2, 2, 2, 2, 0, 0, 0, 2, 2, 2, 2, 2, 2, 2, 0, 0, 0, 0, 0, 0, 0, 0, 0, 0, 2, 2, 0, 2, 2, 0, 0, 0, 0, 0, 2, 2, 2, 2, 2, 2, 0, 0, 0, 2, 2, 0, 2, 2, 0, 0, 0, 0, 0, 0, 0, 0, 0, 0, 0, 0, 0, 0, 0, 0, 0, 0, 0, 0, 0, 0, 0, 0, 0, 0, 0, 0, 0, 0, 0, 0, 0, 0, 0, 0, 0, 0, 0, 0, 0, 0, 0, 0, 0, 0, 0, 0, 3, 3, 3, 3, 3, 3, 3, 3, 3, 3, 3, 3, 3, 3, 3, 3, 3, 3, 3, 3, 3, 3, 3, 3, 3, 3, 3, 3, 3, 3, 3, 3, 3, 3, 3, 4, 4, 4, 4, 4, 4, 4, 4, 4, 4, 4, 4, 4, 4, 4, 4, 2, 2, 2, 2, 2, 0, 0, 0, 0, 0, 0, 0, 0, 0, 0, 0, 0, 0, 0, 0, 0, 0, 1, 1, 1, 0, 0, 1, 1, 0, 0, 0, 0, 0, 1, 1, 0, 0, 0, 1, 1, 0, 0, 0, 0, 0, 0, 0, 0, 0, 0, 3, 3, 3, 3, 3, 4, 4, 4, 4, 4, 4, 4, 4, 4, 4, 5, 4, 4, 4, 4, 4, 4, 4, 5, 5, 5, 0, 0, 0, 0, 0, 0, 0, 0, 0, 0, 0, 0, 0, 0, 0, 0, 0, 0, 0, 0, 0, 0, 0, 0, 1, 1, 1, 1, 1, 1, 1, 1, 1, 1, 1, 1, 1, 1, 1, 1, 1, 1, 1, 1, 1, 0, 0, 2, 2, 3, 3, 3, 3, 3, 3, 3, 3, 3, 3, 3, 3, 3, 3, 0, 0, 0, 0, 0, 0, 0, 0, 0, 0, 0, 0, 0, 0, 0, 0, 0])
me_cube_001.materials.append(mat_character_dad_skin)
me_cube_001.materials.append(mat_character_dad_hair)
me_cube_001.materials.append(mat_character_dad_tshirt)
me_cube_001.materials.append(mat_character_dad_pants)
me_cube_001.materials.append(mat_character_dad_belt)
me_cube_001.materials.append(mat_character_dad_belt_2)
me_cube_001.use_remesh_preserve_volume = False
me_cube_001.use_remesh_preserve_attributes = False
me_cube_001.use_mirror_vertex_groups = False
me_cube_001.update()

# ---- objects
ob_dad = bpy.data.objects.new('dad', me_cube_001)

# ---- transforms, parenting, visibility, modifiers, constraints
ob_dad.location = (0.0, 0.0, 0.0)
ob_dad.lineart.crease_threshold = 0.0

# ---- collection membership
col_collection_1.objects.link(ob_dad)

# ---- scene / render settings (as saved in the file)
scene.frame_start = 1; scene.frame_end = 250; scene.frame_set(1)
scene.render.engine = 'CYCLES'
scene.render.resolution_percentage = 50
scene.render.fps = 25
scene.render.dither_intensity = 0.0
scene.cycles.use_denoising = False
scene.cycles.samples = 10
scene.cycles.sampling_pattern = 'TABULATED_SOBOL'
scene.cycles.light_sampling_threshold = 0.0
scene.cycles.use_adaptive_sampling = False
scene.cycles.use_light_tree = False
scene.cycles.blur_glossy = 0.0
scene.cycles.pixel_filter_type = 'GAUSSIAN'
scene.cycles.sample_clamp_indirect = 0.0
scene.view_settings.view_transform = 'Standard'
bpy.context.view_layer.update()

# ---- added for rendering (the .blend has no active camera and no usable light): camera, sun
cam_auto = bpy.data.cameras.new('AutoCamera')
cam_auto.lens = 50.0
cam_auto.sensor_width = 36.0
cam_auto.clip_end = 1000.0
ob_auto_camera = bpy.data.objects.new('AutoCamera', cam_auto)
scene.collection.objects.link(ob_auto_camera)
ob_auto_camera.location = (5.14693, -6.26182, 6.12596)
ob_auto_camera.rotation_euler = (1.09748, -7.21219e-08, 0.694738)
scene.camera = ob_auto_camera
light_auto_sun = bpy.data.lights.new('AutoSun', 'SUN')
light_auto_sun.energy = 3.0
light_auto_sun.angle = 0.0523599
ob_auto_sun = bpy.data.objects.new('AutoSun', light_auto_sun)
scene.collection.objects.link(ob_auto_sun)
ob_auto_sun.rotation_euler = (0.872665, 0.174533, 0.523599)
bpy.context.view_layer.update()
